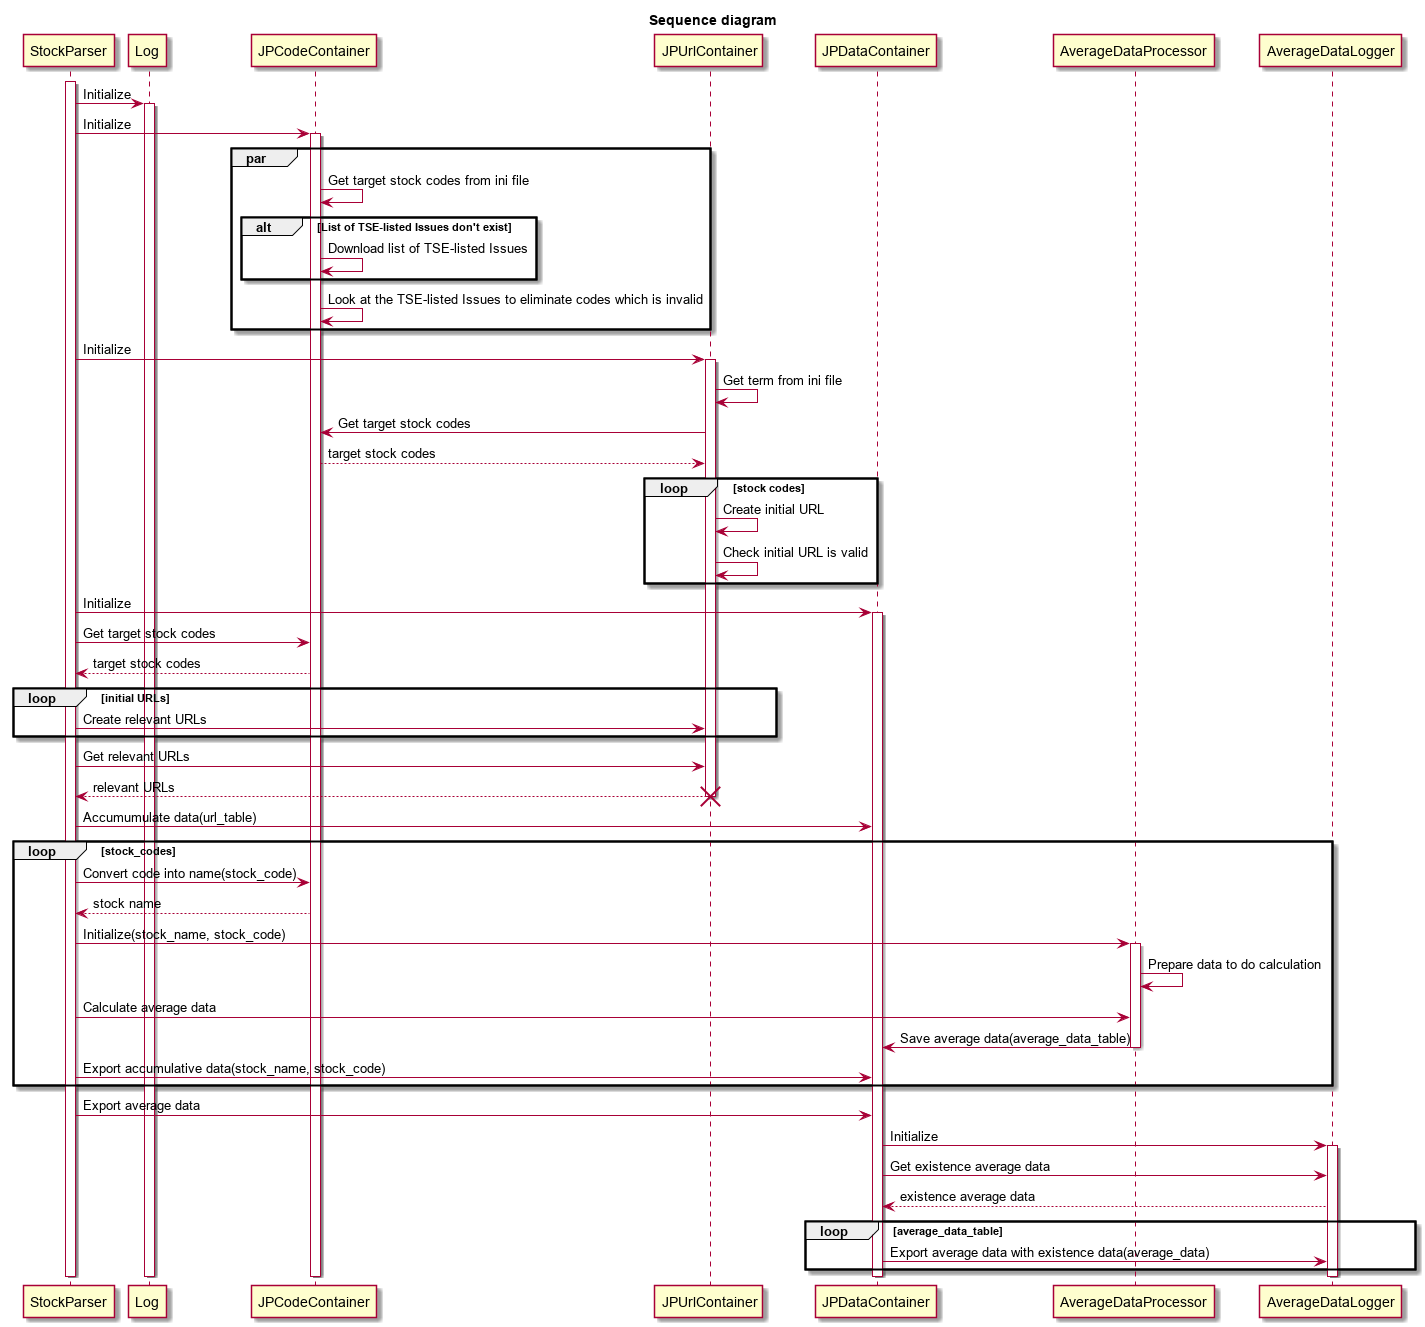

The diagram above was rendered by PlantUML. Its source (embedded in the PNG):
@startuml
title Sequence diagram

activate StockParser
StockParser -> Log: Initialize
activate Log
StockParser -> JPCodeContainer: Initialize
activate JPCodeContainer
par
    JPCodeContainer -> JPCodeContainer: Get target stock codes from ini file
    alt List of TSE-listed Issues don't exist
        JPCodeContainer -> JPCodeContainer: Download list of TSE-listed Issues
    end
    JPCodeContainer -> JPCodeContainer: Look at the TSE-listed Issues to eliminate codes which is invalid
end
StockParser -> JPUrlContainer: Initialize
activate JPUrlContainer
    JPUrlContainer -> JPUrlContainer: Get term from ini file
    JPUrlContainer -> JPCodeContainer: Get target stock codes
    JPCodeContainer --> JPUrlContainer: target stock codes
    loop stock codes
        JPUrlContainer -> JPUrlContainer: Create initial URL
        JPUrlContainer -> JPUrlContainer: Check initial URL is valid
    end
StockParser -> JPDataContainer: Initialize
activate JPDataContainer
StockParser -> JPCodeContainer: Get target stock codes
JPCodeContainer --> StockParser: target stock codes
    loop initial URLs
        StockParser -> JPUrlContainer: Create relevant URLs
    end
StockParser -> JPUrlContainer: Get relevant URLs
JPUrlContainer --> StockParser: relevant URLs
deactivate JPUrlContainer
destroy JPUrlContainer


StockParser -> JPDataContainer: Accumumulate data(url_table)
loop stock_codes
    StockParser -> JPCodeContainer: Convert code into name(stock_code)
    JPCodeContainer --> StockParser: stock name
    StockParser -> AverageDataProcessor: Initialize(stock_name, stock_code)
    activate AverageDataProcessor
    AverageDataProcessor -> AverageDataProcessor: Prepare data to do calculation
    StockParser -> AverageDataProcessor: Calculate average data
    AverageDataProcessor -> JPDataContainer: Save average data(average_data_table)
    deactivate AverageDataProcessor
    StockParser -> JPDataContainer: Export accumulative data(stock_name, stock_code)
end
StockParser -> JPDataContainer: Export average data
JPDataContainer -> AverageDataLogger: Initialize
activate AverageDataLogger
JPDataContainer -> AverageDataLogger: Get existence average data
AverageDataLogger --> JPDataContainer: existence average data
loop average_data_table
    JPDataContainer -> AverageDataLogger: Export average data with existence data(average_data)
end
deactivate AverageDataLogger
deactivate JPDataContainer
deactivate JPCodeContainer
deactivate Log
deactivate StockParser
@enduml